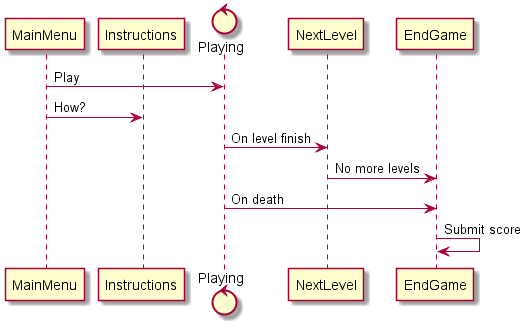

The diagram above was rendered by PlantUML. Its source (embedded in the PNG):
@startuml

participant MainMenu
participant Instructions
control Playing
participant NextLevel
participant EndGame

MainMenu -> Playing : Play
MainMenu -> Instructions : How?
Playing -> NextLevel : On level finish
NextLevel -> EndGame : No more levels
Playing -> EndGame : On death
EndGame -> EndGame : Submit score
@enduml